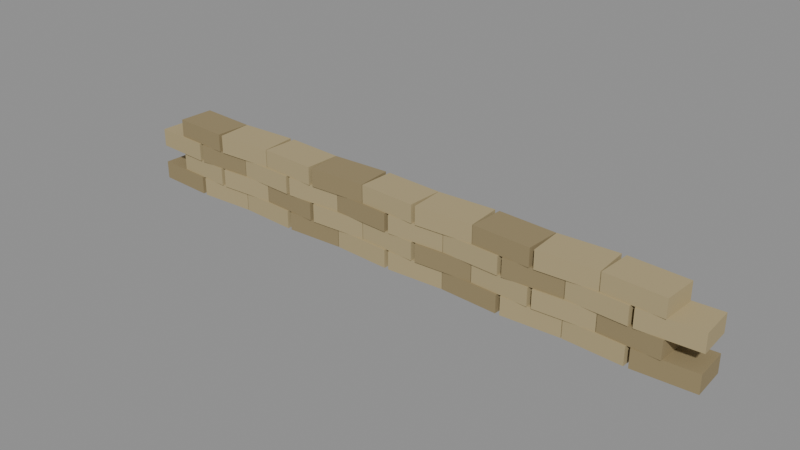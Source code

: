 # Source: SandbagWall.blend  (saved by Blender 5.3.31; exported with 4.5.12 LTS)
import bpy
from mathutils import Matrix  # noqa: F401  (used for matrix-valued properties, if any)

bpy.ops.wm.read_factory_settings(use_empty=True)
scene = bpy.context.scene
scene.name = 'Scene'

# ---- collections
col_sandbagwall = bpy.data.collections.new('SandbagWall'); scene.collection.children.link(col_sandbagwall)

# ---- materials (node trees are filled in below, after node groups)
mat_fabric_0 = bpy.data.materials.new('Fabric_0')
mat_fabric_1 = bpy.data.materials.new('Fabric_1')

# ---- material node trees
mat_fabric_0.use_nodes = True; mat_fabric_0.node_tree.nodes.clear()
_N = mat_fabric_0.node_tree.nodes; _L = mat_fabric_0.node_tree.links
n0 = _N.new('ShaderNodeBsdfPrincipled'); n0.name = 'Principled BSDF'; n0.location = (-200, 100)
n0.inputs[0].default_value = (0.305, 0.2384, 0.1221, 1.0)
n0.inputs[2].default_value = 0.95
n0.inputs[10].default_value = 0.005
n1 = _N.new('ShaderNodeOutputMaterial'); n1.name = 'Material Output'; n1.location = (200, 100)
_L.new(n0.outputs[0], n1.inputs[0])
n1.is_active_output = True
mat_fabric_1.use_nodes = True; mat_fabric_1.node_tree.nodes.clear()
_N = mat_fabric_1.node_tree.nodes; _L = mat_fabric_1.node_tree.links
n0 = _N.new('ShaderNodeBsdfPrincipled'); n0.name = 'Principled BSDF'; n0.location = (-200, 100)
n0.inputs[0].default_value = (0.4342, 0.3515, 0.1878, 1.0)
n0.inputs[2].default_value = 0.95
n0.inputs[10].default_value = 0.005
n1 = _N.new('ShaderNodeOutputMaterial'); n1.name = 'Material Output'; n1.location = (200, 100)
_L.new(n0.outputs[0], n1.inputs[0])
n1.is_active_output = True

# ---- meshes
me_bag_0_0_1 = bpy.data.meshes.new('Bag_0_0_1')
me_bag_0_0_1.from_pydata([(-0.288, -0.175, -0.09), (-0.288, -0.175, 0.09), (-0.288, 0.175, -0.09), (-0.288, 0.175, 0.09), (0.288, -0.175, -0.09), (0.288, -0.175, 0.09), (0.288, 0.175, -0.09), (0.288, 0.175, 0.09)], [], [(0, 1, 3, 2), (2, 3, 7, 6), (6, 7, 5, 4), (4, 5, 1, 0), (2, 6, 4, 0), (7, 3, 1, 5)])
me_bag_0_0_1.materials.append(mat_fabric_0)
me_bag_0_0_1.update()
me_bag_0_1_2 = bpy.data.meshes.new('Bag_0_1_2')
me_bag_0_1_2.from_pydata([(-0.288, -0.175, -0.09), (-0.288, -0.175, 0.09), (-0.288, 0.175, -0.09), (-0.288, 0.175, 0.09), (0.288, -0.175, -0.09), (0.288, -0.175, 0.09), (0.288, 0.175, -0.09), (0.288, 0.175, 0.09)], [], [(0, 1, 3, 2), (2, 3, 7, 6), (6, 7, 5, 4), (4, 5, 1, 0), (2, 6, 4, 0), (7, 3, 1, 5)])
me_bag_0_1_2.materials.append(mat_fabric_1)
me_bag_0_1_2.update()
me_bag_0_2_3 = bpy.data.meshes.new('Bag_0_2_3')
me_bag_0_2_3.from_pydata([(-0.288, -0.175, -0.09), (-0.288, -0.175, 0.09), (-0.288, 0.175, -0.09), (-0.288, 0.175, 0.09), (0.288, -0.175, -0.09), (0.288, -0.175, 0.09), (0.288, 0.175, -0.09), (0.288, 0.175, 0.09)], [], [(0, 1, 3, 2), (2, 3, 7, 6), (6, 7, 5, 4), (4, 5, 1, 0), (2, 6, 4, 0), (7, 3, 1, 5)])
me_bag_0_2_3.materials.append(mat_fabric_1)
me_bag_0_2_3.update()
me_bag_0_3_4 = bpy.data.meshes.new('Bag_0_3_4')
me_bag_0_3_4.from_pydata([(-0.288, -0.175, -0.09), (-0.288, -0.175, 0.09), (-0.288, 0.175, -0.09), (-0.288, 0.175, 0.09), (0.288, -0.175, -0.09), (0.288, -0.175, 0.09), (0.288, 0.175, -0.09), (0.288, 0.175, 0.09)], [], [(0, 1, 3, 2), (2, 3, 7, 6), (6, 7, 5, 4), (4, 5, 1, 0), (2, 6, 4, 0), (7, 3, 1, 5)])
me_bag_0_3_4.materials.append(mat_fabric_0)
me_bag_0_3_4.update()
me_bag_0_4_5 = bpy.data.meshes.new('Bag_0_4_5')
me_bag_0_4_5.from_pydata([(-0.288, -0.175, -0.09), (-0.288, -0.175, 0.09), (-0.288, 0.175, -0.09), (-0.288, 0.175, 0.09), (0.288, -0.175, -0.09), (0.288, -0.175, 0.09), (0.288, 0.175, -0.09), (0.288, 0.175, 0.09)], [], [(0, 1, 3, 2), (2, 3, 7, 6), (6, 7, 5, 4), (4, 5, 1, 0), (2, 6, 4, 0), (7, 3, 1, 5)])
me_bag_0_4_5.materials.append(mat_fabric_1)
me_bag_0_4_5.update()
me_bag_0_5_6 = bpy.data.meshes.new('Bag_0_5_6')
me_bag_0_5_6.from_pydata([(-0.288, -0.175, -0.09), (-0.288, -0.175, 0.09), (-0.288, 0.175, -0.09), (-0.288, 0.175, 0.09), (0.288, -0.175, -0.09), (0.288, -0.175, 0.09), (0.288, 0.175, -0.09), (0.288, 0.175, 0.09)], [], [(0, 1, 3, 2), (2, 3, 7, 6), (6, 7, 5, 4), (4, 5, 1, 0), (2, 6, 4, 0), (7, 3, 1, 5)])
me_bag_0_5_6.materials.append(mat_fabric_1)
me_bag_0_5_6.update()
me_bag_0_6_7 = bpy.data.meshes.new('Bag_0_6_7')
me_bag_0_6_7.from_pydata([(-0.288, -0.175, -0.09), (-0.288, -0.175, 0.09), (-0.288, 0.175, -0.09), (-0.288, 0.175, 0.09), (0.288, -0.175, -0.09), (0.288, -0.175, 0.09), (0.288, 0.175, -0.09), (0.288, 0.175, 0.09)], [], [(0, 1, 3, 2), (2, 3, 7, 6), (6, 7, 5, 4), (4, 5, 1, 0), (2, 6, 4, 0), (7, 3, 1, 5)])
me_bag_0_6_7.materials.append(mat_fabric_0)
me_bag_0_6_7.update()
me_bag_0_7_8 = bpy.data.meshes.new('Bag_0_7_8')
me_bag_0_7_8.from_pydata([(-0.288, -0.175, -0.09), (-0.288, -0.175, 0.09), (-0.288, 0.175, -0.09), (-0.288, 0.175, 0.09), (0.288, -0.175, -0.09), (0.288, -0.175, 0.09), (0.288, 0.175, -0.09), (0.288, 0.175, 0.09)], [], [(0, 1, 3, 2), (2, 3, 7, 6), (6, 7, 5, 4), (4, 5, 1, 0), (2, 6, 4, 0), (7, 3, 1, 5)])
me_bag_0_7_8.materials.append(mat_fabric_1)
me_bag_0_7_8.update()
me_bag_0_8_9 = bpy.data.meshes.new('Bag_0_8_9')
me_bag_0_8_9.from_pydata([(-0.288, -0.175, -0.09), (-0.288, -0.175, 0.09), (-0.288, 0.175, -0.09), (-0.288, 0.175, 0.09), (0.288, -0.175, -0.09), (0.288, -0.175, 0.09), (0.288, 0.175, -0.09), (0.288, 0.175, 0.09)], [], [(0, 1, 3, 2), (2, 3, 7, 6), (6, 7, 5, 4), (4, 5, 1, 0), (2, 6, 4, 0), (7, 3, 1, 5)])
me_bag_0_8_9.materials.append(mat_fabric_1)
me_bag_0_8_9.update()
me_bag_0_9_10 = bpy.data.meshes.new('Bag_0_9_10')
me_bag_0_9_10.from_pydata([(-0.288, -0.175, -0.09), (-0.288, -0.175, 0.09), (-0.288, 0.175, -0.09), (-0.288, 0.175, 0.09), (0.288, -0.175, -0.09), (0.288, -0.175, 0.09), (0.288, 0.175, -0.09), (0.288, 0.175, 0.09)], [], [(0, 1, 3, 2), (2, 3, 7, 6), (6, 7, 5, 4), (4, 5, 1, 0), (2, 6, 4, 0), (7, 3, 1, 5)])
me_bag_0_9_10.materials.append(mat_fabric_0)
me_bag_0_9_10.update()
me_bag_1_0_11 = bpy.data.meshes.new('Bag_1_0_11')
me_bag_1_0_11.from_pydata([(-0.288, -0.175, -0.09), (-0.288, -0.175, 0.09), (-0.288, 0.175, -0.09), (-0.288, 0.175, 0.09), (0.288, -0.175, -0.09), (0.288, -0.175, 0.09), (0.288, 0.175, -0.09), (0.288, 0.175, 0.09)], [], [(0, 1, 3, 2), (2, 3, 7, 6), (6, 7, 5, 4), (4, 5, 1, 0), (2, 6, 4, 0), (7, 3, 1, 5)])
me_bag_1_0_11.materials.append(mat_fabric_1)
me_bag_1_0_11.update()
me_bag_1_1_12 = bpy.data.meshes.new('Bag_1_1_12')
me_bag_1_1_12.from_pydata([(-0.288, -0.175, -0.09), (-0.288, -0.175, 0.09), (-0.288, 0.175, -0.09), (-0.288, 0.175, 0.09), (0.288, -0.175, -0.09), (0.288, -0.175, 0.09), (0.288, 0.175, -0.09), (0.288, 0.175, 0.09)], [], [(0, 1, 3, 2), (2, 3, 7, 6), (6, 7, 5, 4), (4, 5, 1, 0), (2, 6, 4, 0), (7, 3, 1, 5)])
me_bag_1_1_12.materials.append(mat_fabric_1)
me_bag_1_1_12.update()
me_bag_1_2_13 = bpy.data.meshes.new('Bag_1_2_13')
me_bag_1_2_13.from_pydata([(-0.288, -0.175, -0.09), (-0.288, -0.175, 0.09), (-0.288, 0.175, -0.09), (-0.288, 0.175, 0.09), (0.288, -0.175, -0.09), (0.288, -0.175, 0.09), (0.288, 0.175, -0.09), (0.288, 0.175, 0.09)], [], [(0, 1, 3, 2), (2, 3, 7, 6), (6, 7, 5, 4), (4, 5, 1, 0), (2, 6, 4, 0), (7, 3, 1, 5)])
me_bag_1_2_13.materials.append(mat_fabric_0)
me_bag_1_2_13.update()
me_bag_1_3_14 = bpy.data.meshes.new('Bag_1_3_14')
me_bag_1_3_14.from_pydata([(-0.288, -0.175, -0.09), (-0.288, -0.175, 0.09), (-0.288, 0.175, -0.09), (-0.288, 0.175, 0.09), (0.288, -0.175, -0.09), (0.288, -0.175, 0.09), (0.288, 0.175, -0.09), (0.288, 0.175, 0.09)], [], [(0, 1, 3, 2), (2, 3, 7, 6), (6, 7, 5, 4), (4, 5, 1, 0), (2, 6, 4, 0), (7, 3, 1, 5)])
me_bag_1_3_14.materials.append(mat_fabric_1)
me_bag_1_3_14.update()
me_bag_1_4_15 = bpy.data.meshes.new('Bag_1_4_15')
me_bag_1_4_15.from_pydata([(-0.288, -0.175, -0.09), (-0.288, -0.175, 0.09), (-0.288, 0.175, -0.09), (-0.288, 0.175, 0.09), (0.288, -0.175, -0.09), (0.288, -0.175, 0.09), (0.288, 0.175, -0.09), (0.288, 0.175, 0.09)], [], [(0, 1, 3, 2), (2, 3, 7, 6), (6, 7, 5, 4), (4, 5, 1, 0), (2, 6, 4, 0), (7, 3, 1, 5)])
me_bag_1_4_15.materials.append(mat_fabric_1)
me_bag_1_4_15.update()
me_bag_1_5_16 = bpy.data.meshes.new('Bag_1_5_16')
me_bag_1_5_16.from_pydata([(-0.288, -0.175, -0.09), (-0.288, -0.175, 0.09), (-0.288, 0.175, -0.09), (-0.288, 0.175, 0.09), (0.288, -0.175, -0.09), (0.288, -0.175, 0.09), (0.288, 0.175, -0.09), (0.288, 0.175, 0.09)], [], [(0, 1, 3, 2), (2, 3, 7, 6), (6, 7, 5, 4), (4, 5, 1, 0), (2, 6, 4, 0), (7, 3, 1, 5)])
me_bag_1_5_16.materials.append(mat_fabric_0)
me_bag_1_5_16.update()
me_bag_1_6_17 = bpy.data.meshes.new('Bag_1_6_17')
me_bag_1_6_17.from_pydata([(-0.288, -0.175, -0.09), (-0.288, -0.175, 0.09), (-0.288, 0.175, -0.09), (-0.288, 0.175, 0.09), (0.288, -0.175, -0.09), (0.288, -0.175, 0.09), (0.288, 0.175, -0.09), (0.288, 0.175, 0.09)], [], [(0, 1, 3, 2), (2, 3, 7, 6), (6, 7, 5, 4), (4, 5, 1, 0), (2, 6, 4, 0), (7, 3, 1, 5)])
me_bag_1_6_17.materials.append(mat_fabric_1)
me_bag_1_6_17.update()
me_bag_1_7_18 = bpy.data.meshes.new('Bag_1_7_18')
me_bag_1_7_18.from_pydata([(-0.288, -0.175, -0.09), (-0.288, -0.175, 0.09), (-0.288, 0.175, -0.09), (-0.288, 0.175, 0.09), (0.288, -0.175, -0.09), (0.288, -0.175, 0.09), (0.288, 0.175, -0.09), (0.288, 0.175, 0.09)], [], [(0, 1, 3, 2), (2, 3, 7, 6), (6, 7, 5, 4), (4, 5, 1, 0), (2, 6, 4, 0), (7, 3, 1, 5)])
me_bag_1_7_18.materials.append(mat_fabric_1)
me_bag_1_7_18.update()
me_bag_1_8_19 = bpy.data.meshes.new('Bag_1_8_19')
me_bag_1_8_19.from_pydata([(-0.288, -0.175, -0.09), (-0.288, -0.175, 0.09), (-0.288, 0.175, -0.09), (-0.288, 0.175, 0.09), (0.288, -0.175, -0.09), (0.288, -0.175, 0.09), (0.288, 0.175, -0.09), (0.288, 0.175, 0.09)], [], [(0, 1, 3, 2), (2, 3, 7, 6), (6, 7, 5, 4), (4, 5, 1, 0), (2, 6, 4, 0), (7, 3, 1, 5)])
me_bag_1_8_19.materials.append(mat_fabric_0)
me_bag_1_8_19.update()
me_bag_2_0_20 = bpy.data.meshes.new('Bag_2_0_20')
me_bag_2_0_20.from_pydata([(-0.288, -0.175, -0.09), (-0.288, -0.175, 0.09), (-0.288, 0.175, -0.09), (-0.288, 0.175, 0.09), (0.288, -0.175, -0.09), (0.288, -0.175, 0.09), (0.288, 0.175, -0.09), (0.288, 0.175, 0.09)], [], [(0, 1, 3, 2), (2, 3, 7, 6), (6, 7, 5, 4), (4, 5, 1, 0), (2, 6, 4, 0), (7, 3, 1, 5)])
me_bag_2_0_20.materials.append(mat_fabric_1)
me_bag_2_0_20.update()
me_bag_2_1_21 = bpy.data.meshes.new('Bag_2_1_21')
me_bag_2_1_21.from_pydata([(-0.288, -0.175, -0.09), (-0.288, -0.175, 0.09), (-0.288, 0.175, -0.09), (-0.288, 0.175, 0.09), (0.288, -0.175, -0.09), (0.288, -0.175, 0.09), (0.288, 0.175, -0.09), (0.288, 0.175, 0.09)], [], [(0, 1, 3, 2), (2, 3, 7, 6), (6, 7, 5, 4), (4, 5, 1, 0), (2, 6, 4, 0), (7, 3, 1, 5)])
me_bag_2_1_21.materials.append(mat_fabric_0)
me_bag_2_1_21.update()
me_bag_2_2_22 = bpy.data.meshes.new('Bag_2_2_22')
me_bag_2_2_22.from_pydata([(-0.288, -0.175, -0.09), (-0.288, -0.175, 0.09), (-0.288, 0.175, -0.09), (-0.288, 0.175, 0.09), (0.288, -0.175, -0.09), (0.288, -0.175, 0.09), (0.288, 0.175, -0.09), (0.288, 0.175, 0.09)], [], [(0, 1, 3, 2), (2, 3, 7, 6), (6, 7, 5, 4), (4, 5, 1, 0), (2, 6, 4, 0), (7, 3, 1, 5)])
me_bag_2_2_22.materials.append(mat_fabric_1)
me_bag_2_2_22.update()
me_bag_2_3_23 = bpy.data.meshes.new('Bag_2_3_23')
me_bag_2_3_23.from_pydata([(-0.288, -0.175, -0.09), (-0.288, -0.175, 0.09), (-0.288, 0.175, -0.09), (-0.288, 0.175, 0.09), (0.288, -0.175, -0.09), (0.288, -0.175, 0.09), (0.288, 0.175, -0.09), (0.288, 0.175, 0.09)], [], [(0, 1, 3, 2), (2, 3, 7, 6), (6, 7, 5, 4), (4, 5, 1, 0), (2, 6, 4, 0), (7, 3, 1, 5)])
me_bag_2_3_23.materials.append(mat_fabric_1)
me_bag_2_3_23.update()
me_bag_2_4_24 = bpy.data.meshes.new('Bag_2_4_24')
me_bag_2_4_24.from_pydata([(-0.288, -0.175, -0.09), (-0.288, -0.175, 0.09), (-0.288, 0.175, -0.09), (-0.288, 0.175, 0.09), (0.288, -0.175, -0.09), (0.288, -0.175, 0.09), (0.288, 0.175, -0.09), (0.288, 0.175, 0.09)], [], [(0, 1, 3, 2), (2, 3, 7, 6), (6, 7, 5, 4), (4, 5, 1, 0), (2, 6, 4, 0), (7, 3, 1, 5)])
me_bag_2_4_24.materials.append(mat_fabric_0)
me_bag_2_4_24.update()
me_bag_2_5_25 = bpy.data.meshes.new('Bag_2_5_25')
me_bag_2_5_25.from_pydata([(-0.288, -0.175, -0.09), (-0.288, -0.175, 0.09), (-0.288, 0.175, -0.09), (-0.288, 0.175, 0.09), (0.288, -0.175, -0.09), (0.288, -0.175, 0.09), (0.288, 0.175, -0.09), (0.288, 0.175, 0.09)], [], [(0, 1, 3, 2), (2, 3, 7, 6), (6, 7, 5, 4), (4, 5, 1, 0), (2, 6, 4, 0), (7, 3, 1, 5)])
me_bag_2_5_25.materials.append(mat_fabric_1)
me_bag_2_5_25.update()
me_bag_2_6_26 = bpy.data.meshes.new('Bag_2_6_26')
me_bag_2_6_26.from_pydata([(-0.288, -0.175, -0.09), (-0.288, -0.175, 0.09), (-0.288, 0.175, -0.09), (-0.288, 0.175, 0.09), (0.288, -0.175, -0.09), (0.288, -0.175, 0.09), (0.288, 0.175, -0.09), (0.288, 0.175, 0.09)], [], [(0, 1, 3, 2), (2, 3, 7, 6), (6, 7, 5, 4), (4, 5, 1, 0), (2, 6, 4, 0), (7, 3, 1, 5)])
me_bag_2_6_26.materials.append(mat_fabric_1)
me_bag_2_6_26.update()
me_bag_2_7_27 = bpy.data.meshes.new('Bag_2_7_27')
me_bag_2_7_27.from_pydata([(-0.288, -0.175, -0.09), (-0.288, -0.175, 0.09), (-0.288, 0.175, -0.09), (-0.288, 0.175, 0.09), (0.288, -0.175, -0.09), (0.288, -0.175, 0.09), (0.288, 0.175, -0.09), (0.288, 0.175, 0.09)], [], [(0, 1, 3, 2), (2, 3, 7, 6), (6, 7, 5, 4), (4, 5, 1, 0), (2, 6, 4, 0), (7, 3, 1, 5)])
me_bag_2_7_27.materials.append(mat_fabric_0)
me_bag_2_7_27.update()
me_bag_2_8_28 = bpy.data.meshes.new('Bag_2_8_28')
me_bag_2_8_28.from_pydata([(-0.288, -0.175, -0.09), (-0.288, -0.175, 0.09), (-0.288, 0.175, -0.09), (-0.288, 0.175, 0.09), (0.288, -0.175, -0.09), (0.288, -0.175, 0.09), (0.288, 0.175, -0.09), (0.288, 0.175, 0.09)], [], [(0, 1, 3, 2), (2, 3, 7, 6), (6, 7, 5, 4), (4, 5, 1, 0), (2, 6, 4, 0), (7, 3, 1, 5)])
me_bag_2_8_28.materials.append(mat_fabric_1)
me_bag_2_8_28.update()
me_bag_2_9_29 = bpy.data.meshes.new('Bag_2_9_29')
me_bag_2_9_29.from_pydata([(-0.288, -0.175, -0.09), (-0.288, -0.175, 0.09), (-0.288, 0.175, -0.09), (-0.288, 0.175, 0.09), (0.288, -0.175, -0.09), (0.288, -0.175, 0.09), (0.288, 0.175, -0.09), (0.288, 0.175, 0.09)], [], [(0, 1, 3, 2), (2, 3, 7, 6), (6, 7, 5, 4), (4, 5, 1, 0), (2, 6, 4, 0), (7, 3, 1, 5)])
me_bag_2_9_29.materials.append(mat_fabric_1)
me_bag_2_9_29.update()
me_bag_3_0_30 = bpy.data.meshes.new('Bag_3_0_30')
me_bag_3_0_30.from_pydata([(-0.288, -0.175, -0.09), (-0.288, -0.175, 0.09), (-0.288, 0.175, -0.09), (-0.288, 0.175, 0.09), (0.288, -0.175, -0.09), (0.288, -0.175, 0.09), (0.288, 0.175, -0.09), (0.288, 0.175, 0.09)], [], [(0, 1, 3, 2), (2, 3, 7, 6), (6, 7, 5, 4), (4, 5, 1, 0), (2, 6, 4, 0), (7, 3, 1, 5)])
me_bag_3_0_30.materials.append(mat_fabric_0)
me_bag_3_0_30.update()
me_bag_3_1_31 = bpy.data.meshes.new('Bag_3_1_31')
me_bag_3_1_31.from_pydata([(-0.288, -0.175, -0.09), (-0.288, -0.175, 0.09), (-0.288, 0.175, -0.09), (-0.288, 0.175, 0.09), (0.288, -0.175, -0.09), (0.288, -0.175, 0.09), (0.288, 0.175, -0.09), (0.288, 0.175, 0.09)], [], [(0, 1, 3, 2), (2, 3, 7, 6), (6, 7, 5, 4), (4, 5, 1, 0), (2, 6, 4, 0), (7, 3, 1, 5)])
me_bag_3_1_31.materials.append(mat_fabric_1)
me_bag_3_1_31.update()
me_bag_3_2_32 = bpy.data.meshes.new('Bag_3_2_32')
me_bag_3_2_32.from_pydata([(-0.288, -0.175, -0.09), (-0.288, -0.175, 0.09), (-0.288, 0.175, -0.09), (-0.288, 0.175, 0.09), (0.288, -0.175, -0.09), (0.288, -0.175, 0.09), (0.288, 0.175, -0.09), (0.288, 0.175, 0.09)], [], [(0, 1, 3, 2), (2, 3, 7, 6), (6, 7, 5, 4), (4, 5, 1, 0), (2, 6, 4, 0), (7, 3, 1, 5)])
me_bag_3_2_32.materials.append(mat_fabric_1)
me_bag_3_2_32.update()
me_bag_3_3_33 = bpy.data.meshes.new('Bag_3_3_33')
me_bag_3_3_33.from_pydata([(-0.288, -0.175, -0.09), (-0.288, -0.175, 0.09), (-0.288, 0.175, -0.09), (-0.288, 0.175, 0.09), (0.288, -0.175, -0.09), (0.288, -0.175, 0.09), (0.288, 0.175, -0.09), (0.288, 0.175, 0.09)], [], [(0, 1, 3, 2), (2, 3, 7, 6), (6, 7, 5, 4), (4, 5, 1, 0), (2, 6, 4, 0), (7, 3, 1, 5)])
me_bag_3_3_33.materials.append(mat_fabric_0)
me_bag_3_3_33.update()
me_bag_3_4_34 = bpy.data.meshes.new('Bag_3_4_34')
me_bag_3_4_34.from_pydata([(-0.288, -0.175, -0.09), (-0.288, -0.175, 0.09), (-0.288, 0.175, -0.09), (-0.288, 0.175, 0.09), (0.288, -0.175, -0.09), (0.288, -0.175, 0.09), (0.288, 0.175, -0.09), (0.288, 0.175, 0.09)], [], [(0, 1, 3, 2), (2, 3, 7, 6), (6, 7, 5, 4), (4, 5, 1, 0), (2, 6, 4, 0), (7, 3, 1, 5)])
me_bag_3_4_34.materials.append(mat_fabric_1)
me_bag_3_4_34.update()
me_bag_3_5_35 = bpy.data.meshes.new('Bag_3_5_35')
me_bag_3_5_35.from_pydata([(-0.288, -0.175, -0.09), (-0.288, -0.175, 0.09), (-0.288, 0.175, -0.09), (-0.288, 0.175, 0.09), (0.288, -0.175, -0.09), (0.288, -0.175, 0.09), (0.288, 0.175, -0.09), (0.288, 0.175, 0.09)], [], [(0, 1, 3, 2), (2, 3, 7, 6), (6, 7, 5, 4), (4, 5, 1, 0), (2, 6, 4, 0), (7, 3, 1, 5)])
me_bag_3_5_35.materials.append(mat_fabric_1)
me_bag_3_5_35.update()
me_bag_3_6_36 = bpy.data.meshes.new('Bag_3_6_36')
me_bag_3_6_36.from_pydata([(-0.288, -0.175, -0.09), (-0.288, -0.175, 0.09), (-0.288, 0.175, -0.09), (-0.288, 0.175, 0.09), (0.288, -0.175, -0.09), (0.288, -0.175, 0.09), (0.288, 0.175, -0.09), (0.288, 0.175, 0.09)], [], [(0, 1, 3, 2), (2, 3, 7, 6), (6, 7, 5, 4), (4, 5, 1, 0), (2, 6, 4, 0), (7, 3, 1, 5)])
me_bag_3_6_36.materials.append(mat_fabric_0)
me_bag_3_6_36.update()
me_bag_3_7_37 = bpy.data.meshes.new('Bag_3_7_37')
me_bag_3_7_37.from_pydata([(-0.288, -0.175, -0.09), (-0.288, -0.175, 0.09), (-0.288, 0.175, -0.09), (-0.288, 0.175, 0.09), (0.288, -0.175, -0.09), (0.288, -0.175, 0.09), (0.288, 0.175, -0.09), (0.288, 0.175, 0.09)], [], [(0, 1, 3, 2), (2, 3, 7, 6), (6, 7, 5, 4), (4, 5, 1, 0), (2, 6, 4, 0), (7, 3, 1, 5)])
me_bag_3_7_37.materials.append(mat_fabric_1)
me_bag_3_7_37.update()
me_bag_3_8_38 = bpy.data.meshes.new('Bag_3_8_38')
me_bag_3_8_38.from_pydata([(-0.288, -0.175, -0.09), (-0.288, -0.175, 0.09), (-0.288, 0.175, -0.09), (-0.288, 0.175, 0.09), (0.288, -0.175, -0.09), (0.288, -0.175, 0.09), (0.288, 0.175, -0.09), (0.288, 0.175, 0.09)], [], [(0, 1, 3, 2), (2, 3, 7, 6), (6, 7, 5, 4), (4, 5, 1, 0), (2, 6, 4, 0), (7, 3, 1, 5)])
me_bag_3_8_38.materials.append(mat_fabric_1)
me_bag_3_8_38.update()

# ---- objects
ob_bag_0_0 = bpy.data.objects.new('Bag_0_0', me_bag_0_0_1)
ob_bag_0_1 = bpy.data.objects.new('Bag_0_1', me_bag_0_1_2)
ob_bag_0_2 = bpy.data.objects.new('Bag_0_2', me_bag_0_2_3)
ob_bag_0_3 = bpy.data.objects.new('Bag_0_3', me_bag_0_3_4)
ob_bag_0_4 = bpy.data.objects.new('Bag_0_4', me_bag_0_4_5)
ob_bag_0_5 = bpy.data.objects.new('Bag_0_5', me_bag_0_5_6)
ob_bag_0_6 = bpy.data.objects.new('Bag_0_6', me_bag_0_6_7)
ob_bag_0_7 = bpy.data.objects.new('Bag_0_7', me_bag_0_7_8)
ob_bag_0_8 = bpy.data.objects.new('Bag_0_8', me_bag_0_8_9)
ob_bag_0_9 = bpy.data.objects.new('Bag_0_9', me_bag_0_9_10)
ob_bag_1_0 = bpy.data.objects.new('Bag_1_0', me_bag_1_0_11)
ob_bag_1_1 = bpy.data.objects.new('Bag_1_1', me_bag_1_1_12)
ob_bag_1_2 = bpy.data.objects.new('Bag_1_2', me_bag_1_2_13)
ob_bag_1_3 = bpy.data.objects.new('Bag_1_3', me_bag_1_3_14)
ob_bag_1_4 = bpy.data.objects.new('Bag_1_4', me_bag_1_4_15)
ob_bag_1_5 = bpy.data.objects.new('Bag_1_5', me_bag_1_5_16)
ob_bag_1_6 = bpy.data.objects.new('Bag_1_6', me_bag_1_6_17)
ob_bag_1_7 = bpy.data.objects.new('Bag_1_7', me_bag_1_7_18)
ob_bag_1_8 = bpy.data.objects.new('Bag_1_8', me_bag_1_8_19)
ob_bag_2_0 = bpy.data.objects.new('Bag_2_0', me_bag_2_0_20)
ob_bag_2_1 = bpy.data.objects.new('Bag_2_1', me_bag_2_1_21)
ob_bag_2_2 = bpy.data.objects.new('Bag_2_2', me_bag_2_2_22)
ob_bag_2_3 = bpy.data.objects.new('Bag_2_3', me_bag_2_3_23)
ob_bag_2_4 = bpy.data.objects.new('Bag_2_4', me_bag_2_4_24)
ob_bag_2_5 = bpy.data.objects.new('Bag_2_5', me_bag_2_5_25)
ob_bag_2_6 = bpy.data.objects.new('Bag_2_6', me_bag_2_6_26)
ob_bag_2_7 = bpy.data.objects.new('Bag_2_7', me_bag_2_7_27)
ob_bag_2_8 = bpy.data.objects.new('Bag_2_8', me_bag_2_8_28)
ob_bag_2_9 = bpy.data.objects.new('Bag_2_9', me_bag_2_9_29)
ob_bag_3_0 = bpy.data.objects.new('Bag_3_0', me_bag_3_0_30)
ob_bag_3_1 = bpy.data.objects.new('Bag_3_1', me_bag_3_1_31)
ob_bag_3_2 = bpy.data.objects.new('Bag_3_2', me_bag_3_2_32)
ob_bag_3_3 = bpy.data.objects.new('Bag_3_3', me_bag_3_3_33)
ob_bag_3_4 = bpy.data.objects.new('Bag_3_4', me_bag_3_4_34)
ob_bag_3_5 = bpy.data.objects.new('Bag_3_5', me_bag_3_5_35)
ob_bag_3_6 = bpy.data.objects.new('Bag_3_6', me_bag_3_6_36)
ob_bag_3_7 = bpy.data.objects.new('Bag_3_7', me_bag_3_7_37)
ob_bag_3_8 = bpy.data.objects.new('Bag_3_8', me_bag_3_8_38)

# ---- transforms, parenting, visibility, modifiers, constraints
ob_bag_0_0.location = (-2.7, 0.0, 0.09)
ob_bag_0_0.rotation_euler = (0.0, 0.0, -0.05236)
ob_bag_0_1.location = (-2.1, 0.0, 0.09)
ob_bag_0_1.rotation_euler = (0.0, 0.0, 0.05236)
ob_bag_0_2.location = (-1.5, 0.0, 0.09)
ob_bag_0_2.rotation_euler = (0.0, 0.0, -0.05236)
ob_bag_0_3.location = (-0.9, 0.0, 0.09)
ob_bag_0_3.rotation_euler = (0.0, 0.0, 0.05236)
ob_bag_0_4.location = (-0.3, 0.0, 0.09)
ob_bag_0_4.rotation_euler = (0.0, 0.0, -0.05236)
ob_bag_0_5.location = (0.3, 0.0, 0.09)
ob_bag_0_5.rotation_euler = (0.0, 0.0, 0.05236)
ob_bag_0_6.location = (0.9, 0.0, 0.09)
ob_bag_0_6.rotation_euler = (0.0, 0.0, -0.05236)
ob_bag_0_7.location = (1.5, 0.0, 0.09)
ob_bag_0_7.rotation_euler = (0.0, 0.0, 0.05236)
ob_bag_0_8.location = (2.1, 0.0, 0.09)
ob_bag_0_8.rotation_euler = (0.0, 0.0, -0.05236)
ob_bag_0_9.location = (2.7, 0.0, 0.09)
ob_bag_0_9.rotation_euler = (0.0, 0.0, 0.05236)
ob_bag_1_0.location = (-2.4, 0.0, 0.27)
ob_bag_1_0.rotation_euler = (0.0, 0.0, -0.05236)
ob_bag_1_1.location = (-1.8, 0.0, 0.27)
ob_bag_1_1.rotation_euler = (0.0, 0.0, 0.05236)
ob_bag_1_2.location = (-1.2, 0.0, 0.27)
ob_bag_1_2.rotation_euler = (0.0, 0.0, -0.05236)
ob_bag_1_3.location = (-0.6, 0.0, 0.27)
ob_bag_1_3.rotation_euler = (0.0, 0.0, 0.05236)
ob_bag_1_4.location = (-2.776e-16, 0.0, 0.27)
ob_bag_1_4.rotation_euler = (0.0, 0.0, -0.05236)
ob_bag_1_5.location = (0.6, 0.0, 0.27)
ob_bag_1_5.rotation_euler = (0.0, 0.0, 0.05236)
ob_bag_1_6.location = (1.2, 0.0, 0.27)
ob_bag_1_6.rotation_euler = (0.0, 0.0, -0.05236)
ob_bag_1_7.location = (1.8, 0.0, 0.27)
ob_bag_1_7.rotation_euler = (0.0, 0.0, 0.05236)
ob_bag_1_8.location = (2.4, 0.0, 0.27)
ob_bag_1_8.rotation_euler = (0.0, 0.0, -0.05236)
ob_bag_2_0.location = (-2.7, 0.0, 0.45)
ob_bag_2_0.rotation_euler = (0.0, 0.0, -0.05236)
ob_bag_2_1.location = (-2.1, 0.0, 0.45)
ob_bag_2_1.rotation_euler = (0.0, 0.0, 0.05236)
ob_bag_2_2.location = (-1.5, 0.0, 0.45)
ob_bag_2_2.rotation_euler = (0.0, 0.0, -0.05236)
ob_bag_2_3.location = (-0.9, 0.0, 0.45)
ob_bag_2_3.rotation_euler = (0.0, 0.0, 0.05236)
ob_bag_2_4.location = (-0.3, 0.0, 0.45)
ob_bag_2_4.rotation_euler = (0.0, 0.0, -0.05236)
ob_bag_2_5.location = (0.3, 0.0, 0.45)
ob_bag_2_5.rotation_euler = (0.0, 0.0, 0.05236)
ob_bag_2_6.location = (0.9, 0.0, 0.45)
ob_bag_2_6.rotation_euler = (0.0, 0.0, -0.05236)
ob_bag_2_7.location = (1.5, 0.0, 0.45)
ob_bag_2_7.rotation_euler = (0.0, 0.0, 0.05236)
ob_bag_2_8.location = (2.1, 0.0, 0.45)
ob_bag_2_8.rotation_euler = (0.0, 0.0, -0.05236)
ob_bag_2_9.location = (2.7, 0.0, 0.45)
ob_bag_2_9.rotation_euler = (0.0, 0.0, 0.05236)
ob_bag_3_0.location = (-2.4, 0.0, 0.63)
ob_bag_3_0.rotation_euler = (0.0, 0.0, -0.05236)
ob_bag_3_1.location = (-1.8, 0.0, 0.63)
ob_bag_3_1.rotation_euler = (0.0, 0.0, 0.05236)
ob_bag_3_2.location = (-1.2, 0.0, 0.63)
ob_bag_3_2.rotation_euler = (0.0, 0.0, -0.05236)
ob_bag_3_3.location = (-0.6, 0.0, 0.63)
ob_bag_3_3.rotation_euler = (0.0, 0.0, 0.05236)
ob_bag_3_4.location = (-2.776e-16, 0.0, 0.63)
ob_bag_3_4.rotation_euler = (0.0, 0.0, -0.05236)
ob_bag_3_5.location = (0.6, 0.0, 0.63)
ob_bag_3_5.rotation_euler = (0.0, 0.0, 0.05236)
ob_bag_3_6.location = (1.2, 0.0, 0.63)
ob_bag_3_6.rotation_euler = (0.0, 0.0, -0.05236)
ob_bag_3_7.location = (1.8, 0.0, 0.63)
ob_bag_3_7.rotation_euler = (0.0, 0.0, 0.05236)
ob_bag_3_8.location = (2.4, 0.0, 0.63)
ob_bag_3_8.rotation_euler = (0.0, 0.0, -0.05236)

# ---- collection membership
col_sandbagwall.objects.link(ob_bag_0_0)
col_sandbagwall.objects.link(ob_bag_0_1)
col_sandbagwall.objects.link(ob_bag_0_2)
col_sandbagwall.objects.link(ob_bag_0_3)
col_sandbagwall.objects.link(ob_bag_0_4)
col_sandbagwall.objects.link(ob_bag_0_5)
col_sandbagwall.objects.link(ob_bag_0_6)
col_sandbagwall.objects.link(ob_bag_0_7)
col_sandbagwall.objects.link(ob_bag_0_8)
col_sandbagwall.objects.link(ob_bag_0_9)
col_sandbagwall.objects.link(ob_bag_1_0)
col_sandbagwall.objects.link(ob_bag_1_1)
col_sandbagwall.objects.link(ob_bag_1_2)
col_sandbagwall.objects.link(ob_bag_1_3)
col_sandbagwall.objects.link(ob_bag_1_4)
col_sandbagwall.objects.link(ob_bag_1_5)
col_sandbagwall.objects.link(ob_bag_1_6)
col_sandbagwall.objects.link(ob_bag_1_7)
col_sandbagwall.objects.link(ob_bag_1_8)
col_sandbagwall.objects.link(ob_bag_2_0)
col_sandbagwall.objects.link(ob_bag_2_1)
col_sandbagwall.objects.link(ob_bag_2_2)
col_sandbagwall.objects.link(ob_bag_2_3)
col_sandbagwall.objects.link(ob_bag_2_4)
col_sandbagwall.objects.link(ob_bag_2_5)
col_sandbagwall.objects.link(ob_bag_2_6)
col_sandbagwall.objects.link(ob_bag_2_7)
col_sandbagwall.objects.link(ob_bag_2_8)
col_sandbagwall.objects.link(ob_bag_2_9)
col_sandbagwall.objects.link(ob_bag_3_0)
col_sandbagwall.objects.link(ob_bag_3_1)
col_sandbagwall.objects.link(ob_bag_3_2)
col_sandbagwall.objects.link(ob_bag_3_3)
col_sandbagwall.objects.link(ob_bag_3_4)
col_sandbagwall.objects.link(ob_bag_3_5)
col_sandbagwall.objects.link(ob_bag_3_6)
col_sandbagwall.objects.link(ob_bag_3_7)
col_sandbagwall.objects.link(ob_bag_3_8)

# ---- scene / render settings (as saved in the file)
scene.frame_start = 1; scene.frame_end = 250; scene.frame_set(1)
scene.render.engine = 'BLENDER_EEVEE_NEXT'
scene.render.bake_bias = 0.0
scene.render.bake_samples = 0
scene.render.compositor_device = 'GPU'
scene.eevee.use_volume_custom_range = False
scene.eevee.fast_gi_thickness_near = 0.1
scene.eevee.fast_gi_thickness_far = 0.0
scene.eevee.ray_tracing_options.screen_trace_thickness = 0.1
bpy.context.view_layer.update()

# ---- added for rendering (the .blend has no active camera and no usable light): camera, sun + grey world if the file has none
cam_auto = bpy.data.cameras.new('AutoCamera')
cam_auto.lens = 50.0
cam_auto.sensor_width = 36.0
cam_auto.clip_end = 1000.0
ob_auto_camera = bpy.data.objects.new('AutoCamera', cam_auto)
scene.collection.objects.link(ob_auto_camera)
ob_auto_camera.location = (5.59627, -6.71552, 4.83701)
ob_auto_camera.rotation_euler = (1.09748, -7.21219e-08, 0.694738)
scene.camera = ob_auto_camera
light_auto_sun = bpy.data.lights.new('AutoSun', 'SUN')
light_auto_sun.energy = 3.0
light_auto_sun.angle = 0.0523599
ob_auto_sun = bpy.data.objects.new('AutoSun', light_auto_sun)
scene.collection.objects.link(ob_auto_sun)
ob_auto_sun.rotation_euler = (0.872665, 0.174533, 0.523599)
if scene.world is None:
    world_auto = bpy.data.worlds.new('AutoWorld')
    world_auto.color = (0.3, 0.3, 0.3)
    scene.world = world_auto
bpy.context.view_layer.update()
